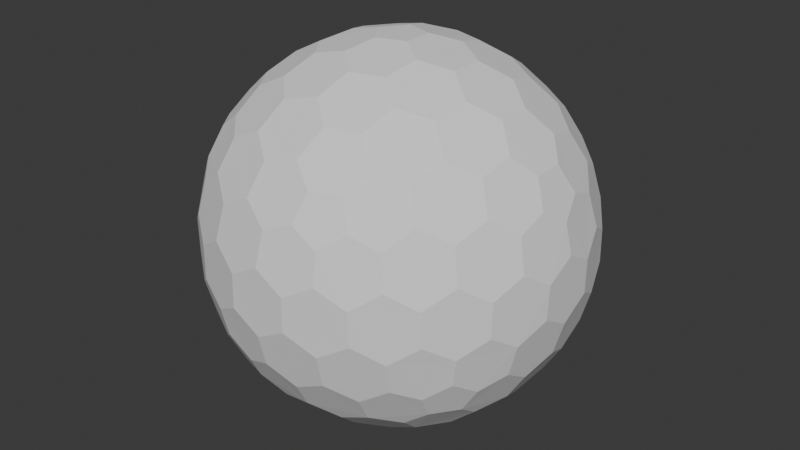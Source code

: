 # Source: Shield.blend  (saved by Blender 4.2.66; exported with 4.5.12 LTS)
import bpy
from mathutils import Matrix  # noqa: F401  (used for matrix-valued properties, if any)

bpy.ops.wm.read_factory_settings(use_empty=True)
scene = bpy.context.scene
scene.name = 'Scene'

# ---- collections
col_collection = bpy.data.collections.new('Collection'); scene.collection.children.link(col_collection)

# ---- world
world_world = bpy.data.worlds.new('World'); scene.world = world_world
world_world.use_nodes = True; world_world.node_tree.nodes.clear()
_N = world_world.node_tree.nodes; _L = world_world.node_tree.links
n0 = _N.new('ShaderNodeOutputWorld'); n0.name = 'World Output'; n0.location = (300, 300)
n1 = _N.new('ShaderNodeBackground'); n1.name = 'Background'; n1.location = (10, 300)
n1.inputs[0].default_value = (0.05088, 0.05088, 0.05088, 1.0)
_L.new(n1.outputs[0], n0.inputs[0])
n0.is_active_output = True
world_world.color = (0.05088, 0.05088, 0.05088)
world_world.sun_shadow_jitter_overblur = 0.0

# ---- meshes
me_icosphere = bpy.data.meshes.new('Icosphere')
me_icosphere.from_pydata([(0.04127, -0.127, -0.9758), (0.7132, -0.4211, -0.533), (-0.108, -0.0785, -0.9758), (-0.108, 0.0785, -0.9758), (0.04127, 0.127, -0.9758), (0.7957, -0.4211, -0.3995), (-0.1546, -0.8869, -0.3995), (-0.8913, -0.127, -0.3995), (-0.3962, 0.8084, -0.3995), (0.6464, 0.6266, -0.3995), (0.7544, -0.5481, -0.317), (-0.2882, -0.8869, -0.317), (-0.9325, -9.662e-09, -0.317), (-0.2882, 0.8869, -0.317), (0.7544, 0.5481, -0.317), (0.3294, -0.7599, 0.533), (-0.6209, -0.5481, 0.533), (-0.7132, 0.4211, 0.533), (0.1801, 0.8084, 0.533), (0.8245, 0.0785, 0.533), (0.108, 0.0785, 0.9758), (0.3781, 0.08719, 0.9011), (0.6369, 0.08719, 0.7412), (0.2298, 0.1669, 0.9402), (0.1998, 0.3326, 0.9011), (0.5067, 0.1751, 0.8199), (0.4806, 0.3492, 0.7777), (0.3231, 0.4278, 0.8199), (0.2797, 0.5788, 0.7412), (0.7382, 0.1669, 0.626), (0.7166, 0.3326, 0.5817), (0.5888, 0.4278, 0.6556), (0.5378, 0.5788, 0.5817), (0.3869, 0.6505, 0.626), (0.3294, 0.7599, 0.533), (-0.04127, 0.127, 0.9758), (0.03391, 0.3865, 0.9011), (0.1139, 0.6327, 0.7412), (-0.08776, 0.2701, 0.9402), (-0.2546, 0.2928, 0.9011), (-0.009907, 0.536, 0.8199), (-0.1836, 0.565, 0.7777), (-0.307, 0.4394, 0.8199), (-0.464, 0.4449, 0.7412), (0.06935, 0.7536, 0.626), (-0.09491, 0.7844, 0.5817), (-0.2249, 0.6922, 0.6556), (-0.3843, 0.6903, 0.5817), (-0.4991, 0.5689, 0.626), (-0.6209, 0.5481, 0.533), (-0.1335, -2.328e-09, 0.9758), (-0.3571, 0.1517, 0.9011), (-0.5665, 0.3038, 0.7412), (-0.284, -7.567e-10, 0.9402), (-0.3571, -0.1517, 0.9011), (-0.5128, 0.1562, 0.8199), (-0.5941, 3.26e-09, 0.7777), (-0.5128, -0.1562, 0.8199), (-0.5665, -0.3038, 0.7412), (-0.6953, 0.2988, 0.626), (-0.7753, 0.1521, 0.5817), (-0.7278, -8.207e-09, 0.6556), (-0.7753, -0.1521, 0.5817), (-0.6953, -0.2988, 0.626), (-0.7132, -0.4211, 0.533), (-0.04127, -0.127, 0.9758), (-0.2546, -0.2928, 0.9011), (-0.464, -0.4449, 0.7412), (-0.08776, -0.2701, 0.9402), (0.03391, -0.3865, 0.9011), (-0.307, -0.4394, 0.8199), (-0.1836, -0.565, 0.7777), (-0.009907, -0.536, 0.8199), (0.1139, -0.6327, 0.7412), (-0.4991, -0.5689, 0.626), (-0.3843, -0.6903, 0.5817), (-0.2249, -0.6922, 0.6556), (-0.09491, -0.7844, 0.5817), (0.06935, -0.7536, 0.626), (0.1801, -0.8084, 0.533), (0.108, -0.0785, 0.9758), (0.1998, -0.3326, 0.9011), (0.2797, -0.5788, 0.7412), (0.2298, -0.1669, 0.9402), (0.3781, -0.08719, 0.9011), (0.3231, -0.4278, 0.8199), (0.4806, -0.3492, 0.7777), (0.5067, -0.1751, 0.8199), (0.6369, -0.08719, 0.7412), (0.3869, -0.6505, 0.626), (0.5378, -0.5788, 0.5817), (0.5888, -0.4278, 0.6556), (0.7166, -0.3326, 0.5817), (0.7382, -0.1669, 0.626), (0.8245, -0.0785, 0.533), (0.8913, 0.127, 0.3995), (0.9199, 0.2928, 0.1752), (0.8704, 0.4449, -0.08356), (0.8802, 0.2701, 0.342), (0.7908, 0.3865, 0.4333), (0.8706, 0.4394, 0.09203), (0.7777, 0.565, 0.1836), (0.7377, 0.536, 0.3578), (0.612, 0.6327, 0.4333), (0.7831, 0.5689, -0.1665), (0.6921, 0.6903, -0.08356), (0.687, 0.6922, 0.09203), (0.5627, 0.7844, 0.1752), (0.5289, 0.7536, 0.342), (0.3962, 0.8084, 0.3995), (0.1546, 0.8869, 0.3995), (0.005802, 0.9653, 0.1752), (-0.1541, 0.9653, -0.08356), (0.01511, 0.9206, 0.342), (-0.1232, 0.8716, 0.4333), (-0.1489, 0.9638, 0.09203), (-0.2971, 0.9142, 0.1836), (-0.2818, 0.8673, 0.3578), (-0.4126, 0.7775, 0.4333), (-0.2991, 0.9206, -0.1665), (-0.4427, 0.8716, -0.08356), (-0.446, 0.8673, 0.09203), (-0.5721, 0.7775, 0.1752), (-0.5533, 0.7359, 0.342), (-0.6464, 0.6266, 0.3995), (-0.7957, 0.4211, 0.3995), (-0.9163, 0.3038, 0.1752), (-0.9657, 0.1517, -0.08356), (-0.8709, 0.2988, 0.342), (-0.867, 0.1521, 0.4333), (-0.9626, 0.1562, 0.09203), (-0.9613, -1.825e-07, 0.1836), (-0.9119, -8.941e-08, 0.3578), (-0.867, -0.1521, 0.4333), (-0.968, -1.132e-07, -0.1665), (-0.9657, -0.1517, -0.08356), (-0.9626, -0.1562, 0.09203), (-0.9163, -0.3038, 0.1752), (-0.8709, -0.2988, 0.342), (-0.7957, -0.4211, 0.3995), (-0.6464, -0.6266, 0.3995), (-0.5721, -0.7775, 0.1752), (-0.4427, -0.8716, -0.08356), (-0.5533, -0.7359, 0.342), (-0.4126, -0.7775, 0.4333), (-0.446, -0.8673, 0.09203), (-0.2971, -0.9142, 0.1836), (-0.2818, -0.8673, 0.3578), (-0.1232, -0.8716, 0.4333), (-0.2991, -0.9206, -0.1665), (-0.1541, -0.9653, -0.08356), (-0.1489, -0.9638, 0.09203), (0.005802, -0.9653, 0.1752), (0.01511, -0.9206, 0.342), (0.1546, -0.8869, 0.3995), (0.3962, -0.8084, 0.3995), (0.5627, -0.7844, 0.1752), (0.6921, -0.6903, -0.08356), (0.5289, -0.7536, 0.342), (0.612, -0.6327, 0.4333), (0.687, -0.6922, 0.09203), (0.7777, -0.565, 0.1836), (0.7377, -0.536, 0.3578), (0.7908, -0.3865, 0.4333), (0.7831, -0.5689, -0.1665), (0.8704, -0.4449, -0.08356), (0.8706, -0.4394, 0.09203), (0.9199, -0.2928, 0.1752), (0.8802, -0.2701, 0.342), (0.8913, -0.127, 0.3995), (0.2882, 0.8869, 0.317), (0.4427, 0.8716, 0.08356), (0.5721, 0.7775, -0.1752), (0.2991, 0.9206, 0.1665), (0.1541, 0.9653, 0.08356), (0.446, 0.8673, -0.09203), (0.2971, 0.9142, -0.1836), (0.1489, 0.9638, -0.09203), (-0.005802, 0.9653, -0.1752), (0.5533, 0.7359, -0.342), (0.4126, 0.7775, -0.4333), (0.2818, 0.8673, -0.3578), (0.1232, 0.8716, -0.4333), (-0.01511, 0.9206, -0.342), (-0.1546, 0.8869, -0.3995), (-0.7544, 0.5481, 0.317), (-0.6921, 0.6903, 0.08356), (-0.5627, 0.7844, -0.1752), (-0.7831, 0.5689, 0.1665), (-0.8704, 0.4449, 0.08356), (-0.687, 0.6922, -0.09203), (-0.7777, 0.565, -0.1836), (-0.8706, 0.4394, -0.09203), (-0.9199, 0.2928, -0.1752), (-0.5289, 0.7536, -0.342), (-0.612, 0.6327, -0.4333), (-0.7377, 0.536, -0.3578), (-0.7908, 0.3865, -0.4333), (-0.8802, 0.2701, -0.342), (-0.8913, 0.127, -0.3995), (-0.7544, -0.5481, 0.317), (-0.8704, -0.4449, 0.08356), (-0.9199, -0.2928, -0.1752), (-0.7831, -0.5689, 0.1665), (-0.6921, -0.6903, 0.08356), (-0.8706, -0.4394, -0.09203), (-0.7777, -0.565, -0.1836), (-0.687, -0.6922, -0.09203), (-0.5627, -0.7844, -0.1752), (-0.8802, -0.2701, -0.342), (-0.7908, -0.3865, -0.4333), (-0.7377, -0.536, -0.3578), (-0.612, -0.6327, -0.4333), (-0.5289, -0.7536, -0.342), (-0.3962, -0.8084, -0.3995), (0.2882, -0.8869, 0.317), (0.1541, -0.9653, 0.08356), (-0.005802, -0.9653, -0.1752), (0.2991, -0.9206, 0.1665), (0.4427, -0.8716, 0.08356), (0.1489, -0.9638, -0.09203), (0.2971, -0.9142, -0.1836), (0.446, -0.8673, -0.09203), (0.5721, -0.7775, -0.1752), (-0.01511, -0.9206, -0.342), (0.1232, -0.8716, -0.4333), (0.2818, -0.8673, -0.3578), (0.4126, -0.7775, -0.4333), (0.5533, -0.7359, -0.342), (0.6464, -0.6266, -0.3995), (0.9325, 2.27e-09, 0.317), (0.9657, -0.1517, 0.08356), (0.9163, -0.3038, -0.1752), (0.968, 2.678e-09, 0.1665), (0.9657, 0.1517, 0.08356), (0.9626, -0.1562, -0.09203), (0.9613, 9.313e-09, -0.1836), (0.9626, 0.1562, -0.09203), (0.9163, 0.3038, -0.1752), (0.8709, -0.2988, -0.342), (0.867, -0.1521, -0.4333), (0.9119, 1.74e-08, -0.3578), (0.867, 0.1521, -0.4333), (0.8709, 0.2988, -0.342), (0.7957, 0.4211, -0.3995), (0.6209, 0.5481, -0.533), (0.464, 0.4449, -0.7412), (0.2546, 0.2928, -0.9011), (0.4991, 0.5689, -0.626), (0.3843, 0.6903, -0.5817), (0.307, 0.4394, -0.8199), (0.1836, 0.565, -0.7777), (0.2249, 0.6922, -0.6556), (0.09491, 0.7844, -0.5817), (0.08776, 0.2701, -0.9402), (-0.03391, 0.3865, -0.9011), (0.009907, 0.536, -0.8199), (-0.1139, 0.6327, -0.7412), (-0.06935, 0.7536, -0.626), (-0.1801, 0.8084, -0.533), (-0.3294, 0.7599, -0.533), (-0.2797, 0.5788, -0.7412), (-0.1998, 0.3326, -0.9011), (-0.3869, 0.6505, -0.626), (-0.5378, 0.5788, -0.5817), (-0.3231, 0.4278, -0.8199), (-0.4806, 0.3492, -0.7777), (-0.5888, 0.4278, -0.6556), (-0.7166, 0.3326, -0.5817), (-0.2298, 0.1669, -0.9402), (-0.3781, 0.08719, -0.9011), (-0.5067, 0.175, -0.8199), (-0.6369, 0.08719, -0.7412), (-0.7382, 0.1669, -0.626), (-0.8245, 0.0785, -0.533), (-0.8245, -0.0785, -0.533), (-0.6369, -0.08719, -0.7412), (-0.3781, -0.08719, -0.9011), (-0.7382, -0.1669, -0.626), (-0.7166, -0.3326, -0.5817), (-0.5067, -0.1751, -0.8199), (-0.4806, -0.3492, -0.7777), (-0.5888, -0.4278, -0.6556), (-0.5378, -0.5788, -0.5817), (-0.2298, -0.1669, -0.9402), (-0.1998, -0.3326, -0.9011), (-0.3231, -0.4278, -0.8199), (-0.2797, -0.5788, -0.7412), (-0.3869, -0.6505, -0.626), (-0.3294, -0.7599, -0.533), (0.7132, 0.4211, -0.533), (0.7753, 0.1521, -0.5817), (0.7753, -0.1521, -0.5817), (0.6953, 0.2988, -0.626), (0.5665, 0.3038, -0.7412), (0.7278, -3.026e-07, -0.6556), (0.5941, -5.249e-07, -0.7777), (0.5128, 0.1562, -0.8199), (0.3571, 0.1517, -0.9011), (0.6953, -0.2988, -0.626), (0.5665, -0.3038, -0.7412), (0.5128, -0.1562, -0.8199), (0.3571, -0.1517, -0.9011), (0.284, -2.274e-07, -0.9402), (0.1335, -1.35e-08, -0.9758), (-0.1801, -0.8084, -0.533), (-0.1139, -0.6327, -0.7412), (-0.03391, -0.3865, -0.9011), (-0.06935, -0.7536, -0.626), (0.09491, -0.7844, -0.5817), (0.009908, -0.536, -0.8199), (0.1836, -0.565, -0.7777), (0.2249, -0.6922, -0.6556), (0.3843, -0.6903, -0.5817), (0.08776, -0.2701, -0.9402), (0.2546, -0.2928, -0.9011), (0.307, -0.4394, -0.8199), (0.464, -0.4449, -0.7412), (0.4991, -0.5689, -0.626), (0.6209, -0.5481, -0.533), (0.04127, -0.127, -0.9758), (0.04127, -0.127, -0.9758), (-0.108, -0.0785, -0.9758), (-0.108, -0.0785, -0.9758), (-0.108, 0.0785, -0.9758), (-0.108, 0.0785, -0.9758), (0.04127, 0.127, -0.9758), (0.04127, 0.127, -0.9758), (0.7132, -0.4211, -0.533), (0.7132, -0.4211, -0.533), (0.7957, -0.4211, -0.3995), (0.7957, -0.4211, -0.3995), (0.7544, -0.5481, -0.317), (0.7544, -0.5481, -0.317), (-0.1546, -0.8869, -0.3995), (-0.1546, -0.8869, -0.3995), (-0.2882, -0.8869, -0.317), (-0.2882, -0.8869, -0.317), (-0.8913, -0.127, -0.3995), (-0.8913, -0.127, -0.3995), (-0.9325, -9.662e-09, -0.317), (-0.9325, -9.662e-09, -0.317), (-0.3962, 0.8084, -0.3995), (-0.3962, 0.8084, -0.3995), (-0.2882, 0.8869, -0.317), (-0.2882, 0.8869, -0.317), (0.6464, 0.6266, -0.3995), (0.6464, 0.6266, -0.3995), (0.7544, 0.5481, -0.317), (0.7544, 0.5481, -0.317), (0.3781, 0.08719, 0.9011), (0.3781, 0.08719, 0.9011), (0.2298, 0.1669, 0.9402), (0.2298, 0.1669, 0.9402), (0.108, 0.0785, 0.9758), (0.108, 0.0785, 0.9758), (0.1998, 0.3326, 0.9011), (0.1998, 0.3326, 0.9011), (0.6369, 0.08719, 0.7412), (0.6369, 0.08719, 0.7412), (0.5067, 0.1751, 0.8199), (0.5067, 0.1751, 0.8199), (0.4806, 0.3492, 0.7777), (0.4806, 0.3492, 0.7777), (0.3231, 0.4278, 0.8199), (0.3231, 0.4278, 0.8199), (0.2797, 0.5788, 0.7412), (0.2797, 0.5788, 0.7412), (0.8245, 0.0785, 0.533), (0.8245, 0.0785, 0.533), (0.7382, 0.1669, 0.626), (0.7382, 0.1669, 0.626), (0.7166, 0.3326, 0.5817), (0.7166, 0.3326, 0.5817), (0.5888, 0.4278, 0.6556), (0.5888, 0.4278, 0.6556), (0.5378, 0.5788, 0.5817), (0.5378, 0.5788, 0.5817), (0.3869, 0.6505, 0.626), (0.3869, 0.6505, 0.626), (0.1801, 0.8084, 0.533), (0.1801, 0.8084, 0.533), (0.3294, 0.7599, 0.533), (0.3294, 0.7599, 0.533), (-0.04127, 0.127, 0.9758), (-0.04127, 0.127, 0.9758), (0.03391, 0.3865, 0.9011), (0.03391, 0.3865, 0.9011), (0.1139, 0.6327, 0.7412), (0.1139, 0.6327, 0.7412), (-0.08776, 0.2701, 0.9402), (-0.08776, 0.2701, 0.9402), (-0.2546, 0.2928, 0.9011), (-0.2546, 0.2928, 0.9011), (-0.009907, 0.536, 0.8199), (-0.009907, 0.536, 0.8199), (-0.1836, 0.565, 0.7777), (-0.1836, 0.565, 0.7777), (-0.307, 0.4394, 0.8199), (-0.307, 0.4394, 0.8199), (-0.464, 0.4449, 0.7412), (-0.464, 0.4449, 0.7412), (0.06935, 0.7536, 0.626), (0.06935, 0.7536, 0.626), (-0.09491, 0.7844, 0.5817), (-0.09491, 0.7844, 0.5817), (-0.2249, 0.6922, 0.6556), (-0.2249, 0.6922, 0.6556), (-0.3843, 0.6903, 0.5817), (-0.3843, 0.6903, 0.5817), (-0.4991, 0.5689, 0.626), (-0.4991, 0.5689, 0.626), (-0.7132, 0.4211, 0.533), (-0.7132, 0.4211, 0.533), (-0.6209, 0.5481, 0.533), (-0.6209, 0.5481, 0.533), (-0.1335, -2.328e-09, 0.9758), (-0.1335, -2.328e-09, 0.9758), (-0.3571, 0.1517, 0.9011), (-0.3571, 0.1517, 0.9011), (-0.5665, 0.3038, 0.7412), (-0.5665, 0.3038, 0.7412), (-0.284, -7.567e-10, 0.9402), (-0.284, -7.567e-10, 0.9402), (-0.3571, -0.1517, 0.9011), (-0.3571, -0.1517, 0.9011), (-0.5128, 0.1562, 0.8199), (-0.5128, 0.1562, 0.8199), (-0.5941, 3.26e-09, 0.7777), (-0.5941, 3.26e-09, 0.7777), (-0.5128, -0.1562, 0.8199), (-0.5128, -0.1562, 0.8199), (-0.5665, -0.3038, 0.7412), (-0.5665, -0.3038, 0.7412), (-0.6953, 0.2988, 0.626), (-0.6953, 0.2988, 0.626), (-0.7753, 0.1521, 0.5817), (-0.7753, 0.1521, 0.5817), (-0.7278, -8.207e-09, 0.6556), (-0.7278, -8.207e-09, 0.6556), (-0.7753, -0.1521, 0.5817), (-0.7753, -0.1521, 0.5817), (-0.6953, -0.2988, 0.626), (-0.6953, -0.2988, 0.626), (-0.6209, -0.5481, 0.533), (-0.6209, -0.5481, 0.533), (-0.7132, -0.4211, 0.533), (-0.7132, -0.4211, 0.533), (-0.04127, -0.127, 0.9758), (-0.04127, -0.127, 0.9758), (-0.2546, -0.2928, 0.9011), (-0.2546, -0.2928, 0.9011), (-0.464, -0.4449, 0.7412), (-0.464, -0.4449, 0.7412), (-0.08776, -0.2701, 0.9402), (-0.08776, -0.2701, 0.9402), (0.03391, -0.3865, 0.9011), (0.03391, -0.3865, 0.9011), (-0.307, -0.4394, 0.8199), (-0.307, -0.4394, 0.8199), (-0.1836, -0.565, 0.7777), (-0.1836, -0.565, 0.7777), (-0.009907, -0.536, 0.8199), (-0.009907, -0.536, 0.8199), (0.1139, -0.6327, 0.7412), (0.1139, -0.6327, 0.7412), (-0.4991, -0.5689, 0.626), (-0.4991, -0.5689, 0.626), (-0.3843, -0.6903, 0.5817), (-0.3843, -0.6903, 0.5817), (-0.2249, -0.6922, 0.6556), (-0.2249, -0.6922, 0.6556), (-0.09491, -0.7844, 0.5817), (-0.09491, -0.7844, 0.5817), (0.06935, -0.7536, 0.626), (0.06935, -0.7536, 0.626), (0.3294, -0.7599, 0.533), (0.3294, -0.7599, 0.533), (0.1801, -0.8084, 0.533), (0.1801, -0.8084, 0.533), (0.108, -0.0785, 0.9758), (0.108, -0.0785, 0.9758), (0.1998, -0.3326, 0.9011), (0.1998, -0.3326, 0.9011), (0.2797, -0.5788, 0.7412), (0.2797, -0.5788, 0.7412), (0.2298, -0.1669, 0.9402), (0.2298, -0.1669, 0.9402), (0.3781, -0.08719, 0.9011), (0.3781, -0.08719, 0.9011), (0.3231, -0.4278, 0.8199), (0.3231, -0.4278, 0.8199), (0.4806, -0.3492, 0.7777), (0.4806, -0.3492, 0.7777), (0.5067, -0.1751, 0.8199), (0.5067, -0.1751, 0.8199), (0.6369, -0.08719, 0.7412), (0.6369, -0.08719, 0.7412), (0.3869, -0.6505, 0.626), (0.3869, -0.6505, 0.626), (0.5378, -0.5788, 0.5817), (0.5378, -0.5788, 0.5817), (0.5888, -0.4278, 0.6556), (0.5888, -0.4278, 0.6556), (0.7166, -0.3326, 0.5817), (0.7166, -0.3326, 0.5817), (0.7382, -0.1669, 0.626), (0.7382, -0.1669, 0.626), (0.8245, -0.0785, 0.533), (0.8245, -0.0785, 0.533), (0.8913, 0.127, 0.3995), (0.8913, 0.127, 0.3995), (0.9199, 0.2928, 0.1752), (0.9199, 0.2928, 0.1752), (0.8802, 0.2701, 0.342), (0.8802, 0.2701, 0.342), (0.7908, 0.3865, 0.4333), (0.7908, 0.3865, 0.4333), (0.8704, 0.4449, -0.08356), (0.8704, 0.4449, -0.08356), (0.8706, 0.4394, 0.09203), (0.8706, 0.4394, 0.09203), (0.7777, 0.565, 0.1836), (0.7777, 0.565, 0.1836), (0.7377, 0.536, 0.3578), (0.7377, 0.536, 0.3578), (0.612, 0.6327, 0.4333), (0.612, 0.6327, 0.4333), (0.7831, 0.5689, -0.1665), (0.7831, 0.5689, -0.1665), (0.6921, 0.6903, -0.08356), (0.6921, 0.6903, -0.08356), (0.687, 0.6922, 0.09203), (0.687, 0.6922, 0.09203), (0.5627, 0.7844, 0.1752), (0.5627, 0.7844, 0.1752), (0.5289, 0.7536, 0.342), (0.5289, 0.7536, 0.342), (0.3962, 0.8084, 0.3995), (0.3962, 0.8084, 0.3995), (0.1546, 0.8869, 0.3995), (0.1546, 0.8869, 0.3995), (0.005802, 0.9653, 0.1752), (0.005802, 0.9653, 0.1752), (0.01511, 0.9206, 0.342), (0.01511, 0.9206, 0.342), (-0.1232, 0.8716, 0.4333), (-0.1232, 0.8716, 0.4333), (-0.1541, 0.9653, -0.08356), (-0.1541, 0.9653, -0.08356), (-0.1489, 0.9638, 0.09203), (-0.1489, 0.9638, 0.09203), (-0.2971, 0.9142, 0.1836), (-0.2971, 0.9142, 0.1836), (-0.2818, 0.8673, 0.3578), (-0.2818, 0.8673, 0.3578), (-0.4126, 0.7775, 0.4333), (-0.4126, 0.7775, 0.4333), (-0.2991, 0.9206, -0.1665), (-0.2991, 0.9206, -0.1665), (-0.4427, 0.8716, -0.08356), (-0.4427, 0.8716, -0.08356), (-0.446, 0.8673, 0.09203), (-0.446, 0.8673, 0.09203), (-0.5721, 0.7775, 0.1752), (-0.5721, 0.7775, 0.1752), (-0.5533, 0.7359, 0.342), (-0.5533, 0.7359, 0.342), (-0.6464, 0.6266, 0.3995), (-0.6464, 0.6266, 0.3995), (-0.7957, 0.4211, 0.3995), (-0.7957, 0.4211, 0.3995), (-0.9163, 0.3038, 0.1752), (-0.9163, 0.3038, 0.1752), (-0.8709, 0.2988, 0.342), (-0.8709, 0.2988, 0.342), (-0.867, 0.1521, 0.4333), (-0.867, 0.1521, 0.4333), (-0.9657, 0.1517, -0.08356), (-0.9657, 0.1517, -0.08356), (-0.9626, 0.1562, 0.09203), (-0.9626, 0.1562, 0.09203), (-0.9613, -1.825e-07, 0.1836), (-0.9613, -1.825e-07, 0.1836), (-0.9119, -8.941e-08, 0.3578), (-0.9119, -8.941e-08, 0.3578), (-0.867, -0.1521, 0.4333), (-0.867, -0.1521, 0.4333), (-0.968, -1.132e-07, -0.1665), (-0.968, -1.132e-07, -0.1665), (-0.9657, -0.1517, -0.08356), (-0.9657, -0.1517, -0.08356), (-0.9626, -0.1562, 0.09203), (-0.9626, -0.1562, 0.09203), (-0.9163, -0.3038, 0.1752), (-0.9163, -0.3038, 0.1752), (-0.8709, -0.2988, 0.342), (-0.8709, -0.2988, 0.342), (-0.7957, -0.4211, 0.3995), (-0.7957, -0.4211, 0.3995), (-0.6464, -0.6266, 0.3995), (-0.6464, -0.6266, 0.3995), (-0.5721, -0.7775, 0.1752), (-0.5721, -0.7775, 0.1752), (-0.5533, -0.7359, 0.342), (-0.5533, -0.7359, 0.342), (-0.4126, -0.7775, 0.4333), (-0.4126, -0.7775, 0.4333), (-0.4427, -0.8716, -0.08356), (-0.4427, -0.8716, -0.08356), (-0.446, -0.8673, 0.09203), (-0.446, -0.8673, 0.09203), (-0.2971, -0.9142, 0.1836), (-0.2971, -0.9142, 0.1836), (-0.2818, -0.8673, 0.3578), (-0.2818, -0.8673, 0.3578), (-0.1232, -0.8716, 0.4333), (-0.1232, -0.8716, 0.4333), (-0.2991, -0.9206, -0.1665), (-0.2991, -0.9206, -0.1665), (-0.1541, -0.9653, -0.08356), (-0.1541, -0.9653, -0.08356), (-0.1489, -0.9638, 0.09203), (-0.1489, -0.9638, 0.09203), (0.005802, -0.9653, 0.1752), (0.005802, -0.9653, 0.1752), (0.01511, -0.9206, 0.342), (0.01511, -0.9206, 0.342), (0.1546, -0.8869, 0.3995), (0.1546, -0.8869, 0.3995), (0.3962, -0.8084, 0.3995), (0.3962, -0.8084, 0.3995), (0.5627, -0.7844, 0.1752), (0.5627, -0.7844, 0.1752), (0.5289, -0.7536, 0.342), (0.5289, -0.7536, 0.342), (0.612, -0.6327, 0.4333), (0.612, -0.6327, 0.4333), (0.6921, -0.6903, -0.08356), (0.6921, -0.6903, -0.08356), (0.687, -0.6922, 0.09203), (0.687, -0.6922, 0.09203), (0.7777, -0.565, 0.1836), (0.7777, -0.565, 0.1836), (0.7377, -0.536, 0.3578), (0.7377, -0.536, 0.3578), (0.7908, -0.3865, 0.4333), (0.7908, -0.3865, 0.4333), (0.7831, -0.5689, -0.1665), (0.7831, -0.5689, -0.1665), (0.8704, -0.4449, -0.08356), (0.8704, -0.4449, -0.08356), (0.8706, -0.4394, 0.09203), (0.8706, -0.4394, 0.09203), (0.9199, -0.2928, 0.1752), (0.9199, -0.2928, 0.1752), (0.8802, -0.2701, 0.342), (0.8802, -0.2701, 0.342), (0.8913, -0.127, 0.3995), (0.8913, -0.127, 0.3995), (0.2882, 0.8869, 0.317), (0.2882, 0.8869, 0.317), (0.4427, 0.8716, 0.08356), (0.4427, 0.8716, 0.08356), (0.5721, 0.7775, -0.1752), (0.5721, 0.7775, -0.1752), (0.2991, 0.9206, 0.1665), (0.2991, 0.9206, 0.1665), (0.1541, 0.9653, 0.08356), (0.1541, 0.9653, 0.08356), (0.446, 0.8673, -0.09203), (0.446, 0.8673, -0.09203), (0.2971, 0.9142, -0.1836), (0.2971, 0.9142, -0.1836), (0.1489, 0.9638, -0.09203), (0.1489, 0.9638, -0.09203), (-0.005802, 0.9653, -0.1752), (-0.005802, 0.9653, -0.1752), (0.5533, 0.7359, -0.342), (0.5533, 0.7359, -0.342), (0.4126, 0.7775, -0.4333), (0.4126, 0.7775, -0.4333), (0.2818, 0.8673, -0.3578), (0.2818, 0.8673, -0.3578), (0.1232, 0.8716, -0.4333), (0.1232, 0.8716, -0.4333), (-0.01511, 0.9206, -0.342), (-0.01511, 0.9206, -0.342), (-0.1546, 0.8869, -0.3995), (-0.1546, 0.8869, -0.3995), (-0.7544, 0.5481, 0.317), (-0.7544, 0.5481, 0.317), (-0.6921, 0.6903, 0.08356), (-0.6921, 0.6903, 0.08356), (-0.5627, 0.7844, -0.1752), (-0.5627, 0.7844, -0.1752), (-0.7831, 0.5689, 0.1665), (-0.7831, 0.5689, 0.1665), (-0.8704, 0.4449, 0.08356), (-0.8704, 0.4449, 0.08356), (-0.687, 0.6922, -0.09203), (-0.687, 0.6922, -0.09203), (-0.7777, 0.565, -0.1836), (-0.7777, 0.565, -0.1836), (-0.8706, 0.4394, -0.09203), (-0.8706, 0.4394, -0.09203), (-0.9199, 0.2928, -0.1752), (-0.9199, 0.2928, -0.1752), (-0.5289, 0.7536, -0.342), (-0.5289, 0.7536, -0.342), (-0.612, 0.6327, -0.4333), (-0.612, 0.6327, -0.4333), (-0.7377, 0.536, -0.3578), (-0.7377, 0.536, -0.3578), (-0.7908, 0.3865, -0.4333), (-0.7908, 0.3865, -0.4333), (-0.8802, 0.2701, -0.342), (-0.8802, 0.2701, -0.342), (-0.8913, 0.127, -0.3995), (-0.8913, 0.127, -0.3995), (-0.7544, -0.5481, 0.317), (-0.7544, -0.5481, 0.317), (-0.8704, -0.4449, 0.08356), (-0.8704, -0.4449, 0.08356), (-0.9199, -0.2928, -0.1752), (-0.9199, -0.2928, -0.1752), (-0.7831, -0.5689, 0.1665), (-0.7831, -0.5689, 0.1665), (-0.6921, -0.6903, 0.08356), (-0.6921, -0.6903, 0.08356), (-0.8706, -0.4394, -0.09203), (-0.8706, -0.4394, -0.09203), (-0.7777, -0.565, -0.1836), (-0.7777, -0.565, -0.1836), (-0.687, -0.6922, -0.09203), (-0.687, -0.6922, -0.09203), (-0.5627, -0.7844, -0.1752), (-0.5627, -0.7844, -0.1752), (-0.8802, -0.2701, -0.342), (-0.8802, -0.2701, -0.342), (-0.7908, -0.3865, -0.4333), (-0.7908, -0.3865, -0.4333), (-0.7377, -0.536, -0.3578), (-0.7377, -0.536, -0.3578), (-0.612, -0.6327, -0.4333), (-0.612, -0.6327, -0.4333), (-0.5289, -0.7536, -0.342), (-0.5289, -0.7536, -0.342), (-0.3962, -0.8084, -0.3995), (-0.3962, -0.8084, -0.3995), (0.2882, -0.8869, 0.317), (0.2882, -0.8869, 0.317), (0.1541, -0.9653, 0.08356), (0.1541, -0.9653, 0.08356), (-0.005802, -0.9653, -0.1752), (-0.005802, -0.9653, -0.1752), (0.2991, -0.9206, 0.1665), (0.2991, -0.9206, 0.1665), (0.4427, -0.8716, 0.08356), (0.4427, -0.8716, 0.08356), (0.1489, -0.9638, -0.09203), (0.1489, -0.9638, -0.09203), (0.2971, -0.9142, -0.1836), (0.2971, -0.9142, -0.1836), (0.446, -0.8673, -0.09203), (0.446, -0.8673, -0.09203), (0.5721, -0.7775, -0.1752), (0.5721, -0.7775, -0.1752), (-0.01511, -0.9206, -0.342), (-0.01511, -0.9206, -0.342), (0.1232, -0.8716, -0.4333), (0.1232, -0.8716, -0.4333), (0.2818, -0.8673, -0.3578), (0.2818, -0.8673, -0.3578), (0.4126, -0.7775, -0.4333), (0.4126, -0.7775, -0.4333), (0.5533, -0.7359, -0.342), (0.5533, -0.7359, -0.342), (0.6464, -0.6266, -0.3995), (0.6464, -0.6266, -0.3995), (0.9325, 2.27e-09, 0.317), (0.9325, 2.27e-09, 0.317), (0.9657, -0.1517, 0.08356), (0.9657, -0.1517, 0.08356), (0.9163, -0.3038, -0.1752), (0.9163, -0.3038, -0.1752), (0.968, 2.678e-09, 0.1665), (0.968, 2.678e-09, 0.1665), (0.9657, 0.1517, 0.08356), (0.9657, 0.1517, 0.08356), (0.9626, -0.1562, -0.09203), (0.9626, -0.1562, -0.09203), (0.9613, 9.313e-09, -0.1836), (0.9613, 9.313e-09, -0.1836), (0.9626, 0.1562, -0.09203), (0.9626, 0.1562, -0.09203), (0.9163, 0.3038, -0.1752), (0.9163, 0.3038, -0.1752), (0.8709, -0.2988, -0.342), (0.8709, -0.2988, -0.342), (0.867, -0.1521, -0.4333), (0.867, -0.1521, -0.4333), (0.9119, 1.74e-08, -0.3578), (0.9119, 1.74e-08, -0.3578), (0.867, 0.1521, -0.4333), (0.867, 0.1521, -0.4333), (0.8709, 0.2988, -0.342), (0.8709, 0.2988, -0.342), (0.7957, 0.4211, -0.3995), (0.7957, 0.4211, -0.3995), (0.6209, 0.5481, -0.533), (0.6209, 0.5481, -0.533), (0.464, 0.4449, -0.7412), (0.464, 0.4449, -0.7412), (0.4991, 0.5689, -0.626), (0.4991, 0.5689, -0.626), (0.3843, 0.6903, -0.5817), (0.3843, 0.6903, -0.5817), (0.2546, 0.2928, -0.9011), (0.2546, 0.2928, -0.9011), (0.307, 0.4394, -0.8199), (0.307, 0.4394, -0.8199), (0.1836, 0.565, -0.7777), (0.1836, 0.565, -0.7777), (0.2249, 0.6922, -0.6556), (0.2249, 0.6922, -0.6556), (0.09491, 0.7844, -0.5817), (0.09491, 0.7844, -0.5817), (0.08776, 0.2701, -0.9402), (0.08776, 0.2701, -0.9402), (-0.03391, 0.3865, -0.9011), (-0.03391, 0.3865, -0.9011), (0.009907, 0.536, -0.8199), (0.009907, 0.536, -0.8199), (-0.1139, 0.6327, -0.7412), (-0.1139, 0.6327, -0.7412), (-0.06935, 0.7536, -0.626), (-0.06935, 0.7536, -0.626), (-0.1801, 0.8084, -0.533), (-0.1801, 0.8084, -0.533), (-0.3294, 0.7599, -0.533), (-0.3294, 0.7599, -0.533), (-0.2797, 0.5788, -0.7412), (-0.2797, 0.5788, -0.7412), (-0.1998, 0.3326, -0.9011), (-0.1998, 0.3326, -0.9011), (-0.3869, 0.6505, -0.626), (-0.3869, 0.6505, -0.626), (-0.5378, 0.5788, -0.5817), (-0.5378, 0.5788, -0.5817), (-0.3231, 0.4278, -0.8199), (-0.3231, 0.4278, -0.8199), (-0.4806, 0.3492, -0.7777), (-0.4806, 0.3492, -0.7777), (-0.5888, 0.4278, -0.6556), (-0.5888, 0.4278, -0.6556), (-0.7166, 0.3326, -0.5817), (-0.7166, 0.3326, -0.5817), (-0.2298, 0.1669, -0.9402), (-0.2298, 0.1669, -0.9402), (-0.3781, 0.08719, -0.9011), (-0.3781, 0.08719, -0.9011), (-0.5067, 0.175, -0.8199), (-0.5067, 0.175, -0.8199), (-0.6369, 0.08719, -0.7412), (-0.6369, 0.08719, -0.7412), (-0.7382, 0.1669, -0.626), (-0.7382, 0.1669, -0.626), (-0.8245, 0.0785, -0.533), (-0.8245, 0.0785, -0.533), (-0.8245, -0.0785, -0.533), (-0.8245, -0.0785, -0.533), (-0.6369, -0.08719, -0.7412), (-0.6369, -0.08719, -0.7412), (-0.3781, -0.08719, -0.9011), (-0.3781, -0.08719, -0.9011), (-0.7382, -0.1669, -0.626), (-0.7382, -0.1669, -0.626), (-0.7166, -0.3326, -0.5817), (-0.7166, -0.3326, -0.5817), (-0.5067, -0.1751, -0.8199), (-0.5067, -0.1751, -0.8199), (-0.4806, -0.3492, -0.7777), (-0.4806, -0.3492, -0.7777), (-0.5888, -0.4278, -0.6556), (-0.5888, -0.4278, -0.6556), (-0.5378, -0.5788, -0.5817), (-0.5378, -0.5788, -0.5817), (-0.2298, -0.1669, -0.9402), (-0.2298, -0.1669, -0.9402), (-0.1998, -0.3326, -0.9011), (-0.1998, -0.3326, -0.9011), (-0.3231, -0.4278, -0.8199), (-0.3231, -0.4278, -0.8199), (-0.2797, -0.5788, -0.7412), (-0.2797, -0.5788, -0.7412), (-0.3869, -0.6505, -0.626), (-0.3869, -0.6505, -0.626), (-0.3294, -0.7599, -0.533), (-0.3294, -0.7599, -0.533), (0.7132, 0.4211, -0.533), (0.7132, 0.4211, -0.533), (0.7753, 0.1521, -0.5817), (0.7753, 0.1521, -0.5817), (0.7753, -0.1521, -0.5817), (0.7753, -0.1521, -0.5817), (0.6953, 0.2988, -0.626), (0.6953, 0.2988, -0.626), (0.5665, 0.3038, -0.7412), (0.5665, 0.3038, -0.7412), (0.7278, -3.026e-07, -0.6556), (0.7278, -3.026e-07, -0.6556), (0.5941, -5.249e-07, -0.7777), (0.5941, -5.249e-07, -0.7777), (0.5128, 0.1562, -0.8199), (0.5128, 0.1562, -0.8199), (0.3571, 0.1517, -0.9011), (0.3571, 0.1517, -0.9011), (0.6953, -0.2988, -0.626), (0.6953, -0.2988, -0.626), (0.5665, -0.3038, -0.7412), (0.5665, -0.3038, -0.7412), (0.5128, -0.1562, -0.8199), (0.5128, -0.1562, -0.8199), (0.3571, -0.1517, -0.9011), (0.3571, -0.1517, -0.9011), (0.284, -2.274e-07, -0.9402), (0.284, -2.274e-07, -0.9402), (0.1335, -1.35e-08, -0.9758), (0.1335, -1.35e-08, -0.9758), (-0.1801, -0.8084, -0.533), (-0.1801, -0.8084, -0.533), (-0.1139, -0.6327, -0.7412), (-0.1139, -0.6327, -0.7412), (-0.03391, -0.3865, -0.9011), (-0.03391, -0.3865, -0.9011), (-0.06935, -0.7536, -0.626), (-0.06935, -0.7536, -0.626), (0.09491, -0.7844, -0.5817), (0.09491, -0.7844, -0.5817), (0.009908, -0.536, -0.8199), (0.009908, -0.536, -0.8199), (0.1836, -0.565, -0.7777), (0.1836, -0.565, -0.7777), (0.2249, -0.6922, -0.6556), (0.2249, -0.6922, -0.6556), (0.3843, -0.6903, -0.5817), (0.3843, -0.6903, -0.5817), (0.08776, -0.2701, -0.9402), (0.08776, -0.2701, -0.9402), (0.2546, -0.2928, -0.9011), (0.2546, -0.2928, -0.9011), (0.307, -0.4394, -0.8199), (0.307, -0.4394, -0.8199), (0.464, -0.4449, -0.7412), (0.464, -0.4449, -0.7412), (0.4991, -0.5689, -0.626), (0.4991, -0.5689, -0.626), (0.6209, -0.5481, -0.533), (0.6209, -0.5481, -0.533)], [], [(322, 320, 948, 934, 890, 888), (329, 958, 956, 954, 920, 918), (330, 328, 919, 904, 800, 798), (324, 323, 889, 874, 860, 858), (326, 325, 859, 844, 830, 828), (321, 2, 3, 327, 928), (332, 331, 799, 784, 650, 648), (335, 930, 937, 938, 770, 768), (336, 334, 769, 754, 620, 618), (339, 870, 877, 878, 740, 738), (340, 338, 739, 724, 590, 588), (343, 840, 847, 848, 710, 708), (344, 342, 709, 694, 560, 558), (347, 810, 815, 816, 680, 678), (348, 346, 679, 664, 530, 528), (778, 959, 1, 5, 333), (808, 900, 811, 9, 349), (477, 630, 635, 636, 500, 498), (445, 600, 605, 606, 468, 466), (413, 570, 575, 576, 436, 434), (381, 540, 545, 546, 404, 402), (368, 510, 515, 516, 372, 370), (354, 480, 487, 488, 350, 352), (384, 355, 353, 356, 386, 390), (358, 371, 373, 374, 362, 360), (387, 357, 365, 366, 388, 394), (363, 375, 376, 378, 367, 364), (36, 395, 396, 398, 392, 391), (538, 660, 541, 380, 382), (416, 385, 38, 393, 418, 422), (389, 403, 405, 406, 397, 40), (419, 39, 399, 400, 420, 426), (37, 28, 379, 383, 18, 44), (351, 361, 26, 27, 24, 23), (41, 407, 408, 410, 401, 42), (51, 427, 428, 430, 424, 423), (568, 690, 571, 412, 414), (448, 417, 53, 425, 450, 454), (449, 481, 20, 35, 50), (421, 435, 437, 438, 429, 55), (451, 54, 431, 432, 452, 458), (52, 43, 411, 415, 17, 59), (56, 439, 440, 442, 433, 57), (66, 459, 460, 462, 456, 455), (598, 720, 601, 444, 446), (80, 65, 68, 457, 482, 486), (453, 467, 469, 470, 461, 70), (483, 69, 463, 464, 484, 490), (67, 58, 443, 447, 16, 74), (71, 471, 472, 474, 465, 72), (81, 491, 492, 494, 489, 83), (628, 750, 631, 476, 478), (485, 499, 501, 502, 493, 85), (82, 73, 475, 479, 15, 89), (359, 496, 507, 508, 369, 29), (86, 503, 504, 506, 497, 495), (512, 521, 522, 524, 517, 514), (21, 84, 87, 88, 22, 25), (511, 780, 787, 788, 513, 98), (518, 529, 531, 532, 523, 520), (101, 533, 534, 536, 527, 525), (542, 551, 552, 554, 547, 544), (30, 99, 102, 526, 377, 31), (110, 661, 667, 668, 543, 113), (548, 559, 561, 562, 553, 550), (32, 103, 537, 539, 34, 33), (116, 563, 564, 566, 557, 555), (572, 581, 582, 584, 577, 574), (45, 114, 117, 556, 409, 46), (125, 691, 697, 698, 573, 128), (578, 589, 591, 592, 583, 580), (47, 118, 567, 569, 49, 48), (131, 593, 594, 596, 587, 585), (602, 611, 612, 614, 607, 604), (60, 129, 132, 586, 441, 61), (140, 721, 727, 728, 603, 143), (608, 619, 621, 622, 613, 610), (62, 133, 597, 599, 64, 63), (146, 623, 624, 626, 617, 615), (632, 641, 642, 644, 637, 634), (75, 144, 147, 616, 473, 76), (155, 751, 757, 758, 633, 158), (638, 649, 651, 652, 643, 640), (77, 148, 627, 629, 79, 78), (161, 653, 654, 656, 647, 645), (663, 671, 672, 674, 669, 666), (90, 159, 162, 646, 505, 91), (658, 781, 95, 19, 509), (665, 179, 681, 682, 673, 670), (105, 172, 175, 662, 535, 106), (92, 163, 657, 659, 94, 93), (549, 676, 687, 688, 345, 119), (176, 683, 684, 686, 677, 675), (693, 701, 702, 704, 699, 696), (111, 174, 177, 178, 112, 115), (695, 194, 711, 712, 703, 700), (120, 187, 190, 692, 565, 121), (107, 171, 173, 170, 109, 108), (579, 706, 717, 718, 341, 134), (191, 713, 714, 716, 707, 705), (723, 731, 732, 734, 729, 726), (126, 189, 192, 193, 127, 130), (725, 209, 741, 742, 733, 730), (135, 202, 205, 722, 595, 136), (122, 186, 188, 185, 124, 123), (609, 736, 747, 748, 337, 149), (206, 743, 744, 746, 737, 735), (753, 761, 762, 764, 759, 756), (141, 204, 207, 208, 142, 145), (755, 224, 771, 772, 763, 760), (150, 217, 220, 752, 625, 151), (137, 201, 203, 200, 139, 138), (639, 766, 777, 779, 10, 164), (221, 773, 774, 776, 767, 765), (783, 791, 792, 794, 789, 786), (156, 219, 222, 223, 157, 160), (785, 239, 801, 802, 793, 790), (165, 232, 235, 782, 655, 166), (152, 216, 218, 215, 154, 153), (519, 796, 807, 809, 14, 104), (236, 803, 804, 806, 797, 795), (812, 821, 822, 824, 817, 814), (96, 234, 237, 238, 97, 100), (245, 901, 907, 908, 813, 248), (818, 829, 831, 832, 823, 820), (167, 231, 233, 230, 169, 168), (251, 833, 834, 836, 827, 825), (843, 851, 852, 854, 849, 846), (180, 249, 252, 826, 685, 181), (838, 841, 8, 13, 689), (845, 269, 861, 862, 853, 850), (255, 262, 265, 842, 835, 256), (182, 253, 837, 839, 184, 183), (715, 856, 867, 868, 719, 198), (266, 863, 864, 866, 857, 855), (873, 881, 882, 884, 879, 876), (195, 264, 267, 268, 197, 196), (869, 871, 7, 12, 199), (875, 284, 891, 892, 883, 880), (270, 277, 280, 872, 865, 271), (257, 261, 263, 260, 259, 258), (745, 886, 897, 898, 749, 213), (281, 893, 894, 896, 887, 885), (903, 911, 912, 914, 909, 906), (210, 279, 282, 283, 212, 211), (899, 931, 6, 11, 214), (905, 299, 921, 922, 913, 910), (240, 292, 295, 902, 805, 241), (272, 276, 278, 275, 274, 273), (819, 916, 927, 929, 4, 254), (296, 923, 924, 926, 917, 915), (933, 941, 942, 944, 939, 936), (246, 294, 297, 298, 247, 250), (935, 949, 951, 952, 943, 940), (285, 307, 310, 932, 895, 286), (242, 291, 293, 290, 244, 243), (925, 950, 314, 0, 304, 303), (300, 955, 953, 315, 302, 301), (311, 316, 317, 957, 947, 945), (775, 946, 318, 319, 229, 228), (225, 309, 312, 313, 227, 226), (287, 306, 308, 305, 289, 288)])
_uv = me_icosphere.uv_layers.new(name='UVMap')
_uv.uv.foreach_set('vector', [0.2813, 0.9904, 0.5498, 0.8354, 0.5498, 0.5253, 0.2813, 0.3702, 0.01274, 0.5253, 0.01274, 0.8354, 0.2813, 0.9904, 0.5498, 0.8354, 0.5498, 0.5253, 0.2813, 0.3702, 0.01274, 0.5253, 0.01274, 0.8354, 0.2813, 0.9904, 0.5498, 0.8354, 0.5498, 0.5253, 0.2813, 0.3702, 0.01274, 0.5253, 0.01274, 0.8354, 0.2813, 0.9904, 0.5498, 0.8354, 0.5498, 0.5253, 0.2813, 0.3702, 0.01274, 0.5253, 0.01274, 0.8354, 0.2813, 0.9904, 0.5498, 0.8354, 0.5498, 0.5253, 0.2813, 0.3702, 0.01274, 0.5253, 0.01274, 0.8354, 0.6897, 0.5858, 0.9886, 0.3686, 0.8744, 0.01713, 0.5049, 0.01713, 0.3907, 0.3686, 0.2813, 0.9904, 0.5498, 0.8354, 0.5498, 0.5253, 0.2813, 0.3702, 0.01274, 0.5253, 0.01274, 0.8354, 0.2813, 0.9904, 0.5498, 0.8354, 0.5498, 0.5253, 0.2813, 0.3702, 0.01274, 0.5253, 0.01274, 0.8354, 0.2813, 0.9904, 0.5498, 0.8354, 0.5498, 0.5253, 0.2813, 0.3702, 0.01274, 0.5253, 0.01274, 0.8354, 0.2813, 0.9904, 0.5498, 0.8354, 0.5498, 0.5253, 0.2813, 0.3702, 0.01274, 0.5253, 0.01274, 0.8354, 0.2813, 0.9904, 0.5498, 0.8354, 0.5498, 0.5253, 0.2813, 0.3702, 0.01274, 0.5253, 0.01274, 0.8354, 0.2813, 0.9904, 0.5498, 0.8354, 0.5498, 0.5253, 0.2813, 0.3702, 0.01274, 0.5253, 0.01274, 0.8354, 0.2813, 0.9904, 0.5498, 0.8354, 0.5498, 0.5253, 0.2813, 0.3702, 0.01274, 0.5253, 0.01274, 0.8354, 0.2813, 0.9904, 0.5498, 0.8354, 0.5498, 0.5253, 0.2813, 0.3702, 0.01274, 0.5253, 0.01274, 0.8354, 0.2813, 0.9904, 0.5498, 0.8354, 0.5498, 0.5253, 0.2813, 0.3702, 0.01274, 0.5253, 0.01274, 0.8354, 0.6897, 0.5858, 0.9886, 0.3686, 0.8744, 0.01713, 0.5049, 0.01713, 0.3907, 0.3686, 0.6897, 0.5858, 0.9886, 0.3686, 0.8744, 0.01713, 0.5049, 0.01713, 0.3907, 0.3686, 0.2813, 0.9904, 0.5498, 0.8354, 0.5498, 0.5253, 0.2813, 0.3702, 0.01274, 0.5253, 0.01274, 0.8354, 0.2813, 0.9904, 0.5498, 0.8354, 0.5498, 0.5253, 0.2813, 0.3702, 0.01274, 0.5253, 0.01274, 0.8354, 0.2813, 0.9904, 0.5498, 0.8354, 0.5498, 0.5253, 0.2813, 0.3702, 0.01274, 0.5253, 0.01274, 0.8354, 0.2813, 0.9904, 0.5498, 0.8354, 0.5498, 0.5253, 0.2813, 0.3702, 0.01274, 0.5253, 0.01274, 0.8354, 0.2813, 0.9904, 0.5498, 0.8354, 0.5498, 0.5253, 0.2813, 0.3702, 0.01274, 0.5253, 0.01274, 0.8354, 0.2813, 0.9904, 0.5498, 0.8354, 0.5498, 0.5253, 0.2813, 0.3702, 0.01274, 0.5253, 0.01274, 0.8354, 0.2813, 0.9904, 0.5498, 0.8354, 0.5498, 0.5253, 0.2813, 0.3702, 0.01274, 0.5253, 0.01274, 0.8354, 0.2813, 0.9904, 0.5498, 0.8354, 0.5498, 0.5253, 0.2813, 0.3702, 0.01274, 0.5253, 0.01274, 0.8354, 0.2813, 0.9904, 0.5498, 0.8354, 0.5498, 0.5253, 0.2813, 0.3702, 0.01274, 0.5253, 0.01274, 0.8354, 0.2813, 0.9904, 0.5498, 0.8354, 0.5498, 0.5253, 0.2813, 0.3702, 0.01274, 0.5253, 0.01274, 0.8354, 0.2813, 0.9904, 0.5498, 0.8354, 0.5498, 0.5253, 0.2813, 0.3702, 0.01274, 0.5253, 0.01274, 0.8354, 0.6897, 0.5858, 0.9886, 0.3686, 0.8744, 0.01713, 0.5049, 0.01713, 0.3907, 0.3686, 0.2813, 0.9904, 0.5498, 0.8354, 0.5498, 0.5253, 0.2813, 0.3702, 0.01274, 0.5253, 0.01274, 0.8354, 0.2813, 0.9904, 0.5498, 0.8354, 0.5498, 0.5253, 0.2813, 0.3702, 0.01274, 0.5253, 0.01274, 0.8354, 0.2813, 0.9904, 0.5498, 0.8354, 0.5498, 0.5253, 0.2813, 0.3702, 0.01274, 0.5253, 0.01274, 0.8354, 0.2813, 0.9904, 0.5498, 0.8354, 0.5498, 0.5253, 0.2813, 0.3702, 0.01274, 0.5253, 0.01274, 0.8354, 0.2813, 0.9904, 0.5498, 0.8354, 0.5498, 0.5253, 0.2813, 0.3702, 0.01274, 0.5253, 0.01274, 0.8354, 0.2813, 0.9904, 0.5498, 0.8354, 0.5498, 0.5253, 0.2813, 0.3702, 0.01274, 0.5253, 0.01274, 0.8354, 0.2813, 0.9904, 0.5498, 0.8354, 0.5498, 0.5253, 0.2813, 0.3702, 0.01274, 0.5253, 0.01274, 0.8354, 0.6897, 0.5858, 0.9886, 0.3686, 0.8744, 0.01713, 0.5049, 0.01713, 0.3907, 0.3686, 0.2813, 0.9904, 0.5498, 0.8354, 0.5498, 0.5253, 0.2813, 0.3702, 0.01274, 0.5253, 0.01274, 0.8354, 0.6897, 0.5858, 0.9886, 0.3686, 0.8744, 0.01713, 0.5049, 0.01713, 0.3907, 0.3686, 0.2813, 0.9904, 0.5498, 0.8354, 0.5498, 0.5253, 0.2813, 0.3702, 0.01274, 0.5253, 0.01274, 0.8354, 0.2813, 0.9904, 0.5498, 0.8354, 0.5498, 0.5253, 0.2813, 0.3702, 0.01274, 0.5253, 0.01274, 0.8354, 0.2813, 0.9904, 0.5498, 0.8354, 0.5498, 0.5253, 0.2813, 0.3702, 0.01274, 0.5253, 0.01274, 0.8354, 0.2813, 0.9904, 0.5498, 0.8354, 0.5498, 0.5253, 0.2813, 0.3702, 0.01274, 0.5253, 0.01274, 0.8354, 0.2813, 0.9904, 0.5498, 0.8354, 0.5498, 0.5253, 0.2813, 0.3702, 0.01274, 0.5253, 0.01274, 0.8354, 0.6897, 0.5858, 0.9886, 0.3686, 0.8744, 0.01713, 0.5049, 0.01713, 0.3907, 0.3686, 0.2813, 0.9904, 0.5498, 0.8354, 0.5498, 0.5253, 0.2813, 0.3702, 0.01274, 0.5253, 0.01274, 0.8354, 0.2813, 0.9904, 0.5498, 0.8354, 0.5498, 0.5253, 0.2813, 0.3702, 0.01274, 0.5253, 0.01274, 0.8354, 0.2813, 0.9904, 0.5498, 0.8354, 0.5498, 0.5253, 0.2813, 0.3702, 0.01274, 0.5253, 0.01274, 0.8354, 0.2813, 0.9904, 0.5498, 0.8354, 0.5498, 0.5253, 0.2813, 0.3702, 0.01274, 0.5253, 0.01274, 0.8354, 0.2813, 0.9904, 0.5498, 0.8354, 0.5498, 0.5253, 0.2813, 0.3702, 0.01274, 0.5253, 0.01274, 0.8354, 0.2813, 0.9904, 0.5498, 0.8354, 0.5498, 0.5253, 0.2813, 0.3702, 0.01274, 0.5253, 0.01274, 0.8354, 0.6897, 0.5858, 0.9886, 0.3686, 0.8744, 0.01713, 0.5049, 0.01713, 0.3907, 0.3686, 0.2813, 0.9904, 0.5498, 0.8354, 0.5498, 0.5253, 0.2813, 0.3702, 0.01274, 0.5253, 0.01274, 0.8354, 0.2813, 0.9904, 0.5498, 0.8354, 0.5498, 0.5253, 0.2813, 0.3702, 0.01274, 0.5253, 0.01274, 0.8354, 0.2813, 0.9904, 0.5498, 0.8354, 0.5498, 0.5253, 0.2813, 0.3702, 0.01274, 0.5253, 0.01274, 0.8354, 0.2813, 0.9904, 0.5498, 0.8354, 0.5498, 0.5253, 0.2813, 0.3702, 0.01274, 0.5253, 0.01274, 0.8354, 0.2813, 0.9904, 0.5498, 0.8354, 0.5498, 0.5253, 0.2813, 0.3702, 0.01274, 0.5253, 0.01274, 0.8354, 0.2813, 0.9904, 0.5498, 0.8354, 0.5498, 0.5253, 0.2813, 0.3702, 0.01274, 0.5253, 0.01274, 0.8354, 0.2813, 0.9904, 0.5498, 0.8354, 0.5498, 0.5253, 0.2813, 0.3702, 0.01274, 0.5253, 0.01274, 0.8354, 0.2813, 0.9904, 0.5498, 0.8354, 0.5498, 0.5253, 0.2813, 0.3702, 0.01274, 0.5253, 0.01274, 0.8354, 0.2813, 0.9904, 0.5498, 0.8354, 0.5498, 0.5253, 0.2813, 0.3702, 0.01274, 0.5253, 0.01274, 0.8354, 0.2813, 0.9904, 0.5498, 0.8354, 0.5498, 0.5253, 0.2813, 0.3702, 0.01274, 0.5253, 0.01274, 0.8354, 0.2813, 0.9904, 0.5498, 0.8354, 0.5498, 0.5253, 0.2813, 0.3702, 0.01274, 0.5253, 0.01274, 0.8354, 0.2813, 0.9904, 0.5498, 0.8354, 0.5498, 0.5253, 0.2813, 0.3702, 0.01274, 0.5253, 0.01274, 0.8354, 0.2813, 0.9904, 0.5498, 0.8354, 0.5498, 0.5253, 0.2813, 0.3702, 0.01274, 0.5253, 0.01274, 0.8354, 0.2813, 0.9904, 0.5498, 0.8354, 0.5498, 0.5253, 0.2813, 0.3702, 0.01274, 0.5253, 0.01274, 0.8354, 0.2813, 0.9904, 0.5498, 0.8354, 0.5498, 0.5253, 0.2813, 0.3702, 0.01274, 0.5253, 0.01274, 0.8354, 0.2813, 0.9904, 0.5498, 0.8354, 0.5498, 0.5253, 0.2813, 0.3702, 0.01274, 0.5253, 0.01274, 0.8354, 0.2813, 0.9904, 0.5498, 0.8354, 0.5498, 0.5253, 0.2813, 0.3702, 0.01274, 0.5253, 0.01274, 0.8354, 0.2813, 0.9904, 0.5498, 0.8354, 0.5498, 0.5253, 0.2813, 0.3702, 0.01274, 0.5253, 0.01274, 0.8354, 0.2813, 0.9904, 0.5498, 0.8354, 0.5498, 0.5253, 0.2813, 0.3702, 0.01274, 0.5253, 0.01274, 0.8354, 0.2813, 0.9904, 0.5498, 0.8354, 0.5498, 0.5253, 0.2813, 0.3702, 0.01274, 0.5253, 0.01274, 0.8354, 0.2813, 0.9904, 0.5498, 0.8354, 0.5498, 0.5253, 0.2813, 0.3702, 0.01274, 0.5253, 0.01274, 0.8354, 0.2813, 0.9904, 0.5498, 0.8354, 0.5498, 0.5253, 0.2813, 0.3702, 0.01274, 0.5253, 0.01274, 0.8354, 0.2813, 0.9904, 0.5498, 0.8354, 0.5498, 0.5253, 0.2813, 0.3702, 0.01274, 0.5253, 0.01274, 0.8354, 0.2813, 0.9904, 0.5498, 0.8354, 0.5498, 0.5253, 0.2813, 0.3702, 0.01274, 0.5253, 0.01274, 0.8354, 0.2813, 0.9904, 0.5498, 0.8354, 0.5498, 0.5253, 0.2813, 0.3702, 0.01274, 0.5253, 0.01274, 0.8354, 0.2813, 0.9904, 0.5498, 0.8354, 0.5498, 0.5253, 0.2813, 0.3702, 0.01274, 0.5253, 0.01274, 0.8354, 0.2813, 0.9904, 0.5498, 0.8354, 0.5498, 0.5253, 0.2813, 0.3702, 0.01274, 0.5253, 0.01274, 0.8354, 0.2813, 0.9904, 0.5498, 0.8354, 0.5498, 0.5253, 0.2813, 0.3702, 0.01274, 0.5253, 0.01274, 0.8354, 0.2813, 0.9904, 0.5498, 0.8354, 0.5498, 0.5253, 0.2813, 0.3702, 0.01274, 0.5253, 0.01274, 0.8354, 0.2813, 0.9904, 0.5498, 0.8354, 0.5498, 0.5253, 0.2813, 0.3702, 0.01274, 0.5253, 0.01274, 0.8354, 0.2813, 0.9904, 0.5498, 0.8354, 0.5498, 0.5253, 0.2813, 0.3702, 0.01274, 0.5253, 0.01274, 0.8354, 0.2813, 0.9904, 0.5498, 0.8354, 0.5498, 0.5253, 0.2813, 0.3702, 0.01274, 0.5253, 0.01274, 0.8354, 0.2813, 0.9904, 0.5498, 0.8354, 0.5498, 0.5253, 0.2813, 0.3702, 0.01274, 0.5253, 0.01274, 0.8354, 0.2813, 0.9904, 0.5498, 0.8354, 0.5498, 0.5253, 0.2813, 0.3702, 0.01274, 0.5253, 0.01274, 0.8354, 0.2813, 0.9904, 0.5498, 0.8354, 0.5498, 0.5253, 0.2813, 0.3702, 0.01274, 0.5253, 0.01274, 0.8354, 0.6897, 0.5858, 0.9886, 0.3686, 0.8744, 0.01713, 0.5049, 0.01713, 0.3907, 0.3686, 0.2813, 0.9904, 0.5498, 0.8354, 0.5498, 0.5253, 0.2813, 0.3702, 0.01274, 0.5253, 0.01274, 0.8354, 0.2813, 0.9904, 0.5498, 0.8354, 0.5498, 0.5253, 0.2813, 0.3702, 0.01274, 0.5253, 0.01274, 0.8354, 0.2813, 0.9904, 0.5498, 0.8354, 0.5498, 0.5253, 0.2813, 0.3702, 0.01274, 0.5253, 0.01274, 0.8354, 0.2813, 0.9904, 0.5498, 0.8354, 0.5498, 0.5253, 0.2813, 0.3702, 0.01274, 0.5253, 0.01274, 0.8354, 0.2813, 0.9904, 0.5498, 0.8354, 0.5498, 0.5253, 0.2813, 0.3702, 0.01274, 0.5253, 0.01274, 0.8354, 0.2813, 0.9904, 0.5498, 0.8354, 0.5498, 0.5253, 0.2813, 0.3702, 0.01274, 0.5253, 0.01274, 0.8354, 0.2813, 0.9904, 0.5498, 0.8354, 0.5498, 0.5253, 0.2813, 0.3702, 0.01274, 0.5253, 0.01274, 0.8354, 0.2813, 0.9904, 0.5498, 0.8354, 0.5498, 0.5253, 0.2813, 0.3702, 0.01274, 0.5253, 0.01274, 0.8354, 0.2813, 0.9904, 0.5498, 0.8354, 0.5498, 0.5253, 0.2813, 0.3702, 0.01274, 0.5253, 0.01274, 0.8354, 0.2813, 0.9904, 0.5498, 0.8354, 0.5498, 0.5253, 0.2813, 0.3702, 0.01274, 0.5253, 0.01274, 0.8354, 0.2813, 0.9904, 0.5498, 0.8354, 0.5498, 0.5253, 0.2813, 0.3702, 0.01274, 0.5253, 0.01274, 0.8354, 0.2813, 0.9904, 0.5498, 0.8354, 0.5498, 0.5253, 0.2813, 0.3702, 0.01274, 0.5253, 0.01274, 0.8354, 0.2813, 0.9904, 0.5498, 0.8354, 0.5498, 0.5253, 0.2813, 0.3702, 0.01274, 0.5253, 0.01274, 0.8354, 0.2813, 0.9904, 0.5498, 0.8354, 0.5498, 0.5253, 0.2813, 0.3702, 0.01274, 0.5253, 0.01274, 0.8354, 0.2813, 0.9904, 0.5498, 0.8354, 0.5498, 0.5253, 0.2813, 0.3702, 0.01274, 0.5253, 0.01274, 0.8354, 0.2813, 0.9904, 0.5498, 0.8354, 0.5498, 0.5253, 0.2813, 0.3702, 0.01274, 0.5253, 0.01274, 0.8354, 0.2813, 0.9904, 0.5498, 0.8354, 0.5498, 0.5253, 0.2813, 0.3702, 0.01274, 0.5253, 0.01274, 0.8354, 0.2813, 0.9904, 0.5498, 0.8354, 0.5498, 0.5253, 0.2813, 0.3702, 0.01274, 0.5253, 0.01274, 0.8354, 0.2813, 0.9904, 0.5498, 0.8354, 0.5498, 0.5253, 0.2813, 0.3702, 0.01274, 0.5253, 0.01274, 0.8354, 0.2813, 0.9904, 0.5498, 0.8354, 0.5498, 0.5253, 0.2813, 0.3702, 0.01274, 0.5253, 0.01274, 0.8354, 0.2813, 0.9904, 0.5498, 0.8354, 0.5498, 0.5253, 0.2813, 0.3702, 0.01274, 0.5253, 0.01274, 0.8354, 0.2813, 0.9904, 0.5498, 0.8354, 0.5498, 0.5253, 0.2813, 0.3702, 0.01274, 0.5253, 0.01274, 0.8354, 0.2813, 0.9904, 0.5498, 0.8354, 0.5498, 0.5253, 0.2813, 0.3702, 0.01274, 0.5253, 0.01274, 0.8354, 0.2813, 0.9904, 0.5498, 0.8354, 0.5498, 0.5253, 0.2813, 0.3702, 0.01274, 0.5253, 0.01274, 0.8354, 0.2813, 0.9904, 0.5498, 0.8354, 0.5498, 0.5253, 0.2813, 0.3702, 0.01274, 0.5253, 0.01274, 0.8354, 0.2813, 0.9904, 0.5498, 0.8354, 0.5498, 0.5253, 0.2813, 0.3702, 0.01274, 0.5253, 0.01274, 0.8354, 0.2813, 0.9904, 0.5498, 0.8354, 0.5498, 0.5253, 0.2813, 0.3702, 0.01274, 0.5253, 0.01274, 0.8354, 0.2813, 0.9904, 0.5498, 0.8354, 0.5498, 0.5253, 0.2813, 0.3702, 0.01274, 0.5253, 0.01274, 0.8354, 0.2813, 0.9904, 0.5498, 0.8354, 0.5498, 0.5253, 0.2813, 0.3702, 0.01274, 0.5253, 0.01274, 0.8354, 0.2813, 0.9904, 0.5498, 0.8354, 0.5498, 0.5253, 0.2813, 0.3702, 0.01274, 0.5253, 0.01274, 0.8354, 0.2813, 0.9904, 0.5498, 0.8354, 0.5498, 0.5253, 0.2813, 0.3702, 0.01274, 0.5253, 0.01274, 0.8354, 0.2813, 0.9904, 0.5498, 0.8354, 0.5498, 0.5253, 0.2813, 0.3702, 0.01274, 0.5253, 0.01274, 0.8354, 0.2813, 0.9904, 0.5498, 0.8354, 0.5498, 0.5253, 0.2813, 0.3702, 0.01274, 0.5253, 0.01274, 0.8354, 0.2813, 0.9904, 0.5498, 0.8354, 0.5498, 0.5253, 0.2813, 0.3702, 0.01274, 0.5253, 0.01274, 0.8354, 0.2813, 0.9904, 0.5498, 0.8354, 0.5498, 0.5253, 0.2813, 0.3702, 0.01274, 0.5253, 0.01274, 0.8354, 0.2813, 0.9904, 0.5498, 0.8354, 0.5498, 0.5253, 0.2813, 0.3702, 0.01274, 0.5253, 0.01274, 0.8354, 0.2813, 0.9904, 0.5498, 0.8354, 0.5498, 0.5253, 0.2813, 0.3702, 0.01274, 0.5253, 0.01274, 0.8354, 0.2813, 0.9904, 0.5498, 0.8354, 0.5498, 0.5253, 0.2813, 0.3702, 0.01274, 0.5253, 0.01274, 0.8354, 0.2813, 0.9904, 0.5498, 0.8354, 0.5498, 0.5253, 0.2813, 0.3702, 0.01274, 0.5253, 0.01274, 0.8354, 0.2813, 0.9904, 0.5498, 0.8354, 0.5498, 0.5253, 0.2813, 0.3702, 0.01274, 0.5253, 0.01274, 0.8354, 0.2813, 0.9904, 0.5498, 0.8354, 0.5498, 0.5253, 0.2813, 0.3702, 0.01274, 0.5253, 0.01274, 0.8354, 0.6897, 0.5858, 0.9886, 0.3686, 0.8744, 0.01713, 0.5049, 0.01713, 0.3907, 0.3686, 0.2813, 0.9904, 0.5498, 0.8354, 0.5498, 0.5253, 0.2813, 0.3702, 0.01274, 0.5253, 0.01274, 0.8354, 0.2813, 0.9904, 0.5498, 0.8354, 0.5498, 0.5253, 0.2813, 0.3702, 0.01274, 0.5253, 0.01274, 0.8354, 0.2813, 0.9904, 0.5498, 0.8354, 0.5498, 0.5253, 0.2813, 0.3702, 0.01274, 0.5253, 0.01274, 0.8354, 0.2813, 0.9904, 0.5498, 0.8354, 0.5498, 0.5253, 0.2813, 0.3702, 0.01274, 0.5253, 0.01274, 0.8354, 0.2813, 0.9904, 0.5498, 0.8354, 0.5498, 0.5253, 0.2813, 0.3702, 0.01274, 0.5253, 0.01274, 0.8354, 0.2813, 0.9904, 0.5498, 0.8354, 0.5498, 0.5253, 0.2813, 0.3702, 0.01274, 0.5253, 0.01274, 0.8354, 0.2813, 0.9904, 0.5498, 0.8354, 0.5498, 0.5253, 0.2813, 0.3702, 0.01274, 0.5253, 0.01274, 0.8354, 0.6897, 0.5858, 0.9886, 0.3686, 0.8744, 0.01713, 0.5049, 0.01713, 0.3907, 0.3686, 0.2813, 0.9904, 0.5498, 0.8354, 0.5498, 0.5253, 0.2813, 0.3702, 0.01274, 0.5253, 0.01274, 0.8354, 0.2813, 0.9904, 0.5498, 0.8354, 0.5498, 0.5253, 0.2813, 0.3702, 0.01274, 0.5253, 0.01274, 0.8354, 0.2813, 0.9904, 0.5498, 0.8354, 0.5498, 0.5253, 0.2813, 0.3702, 0.01274, 0.5253, 0.01274, 0.8354, 0.2813, 0.9904, 0.5498, 0.8354, 0.5498, 0.5253, 0.2813, 0.3702, 0.01274, 0.5253, 0.01274, 0.8354, 0.2813, 0.9904, 0.5498, 0.8354, 0.5498, 0.5253, 0.2813, 0.3702, 0.01274, 0.5253, 0.01274, 0.8354, 0.2813, 0.9904, 0.5498, 0.8354, 0.5498, 0.5253, 0.2813, 0.3702, 0.01274, 0.5253, 0.01274, 0.8354, 0.2813, 0.9904, 0.5498, 0.8354, 0.5498, 0.5253, 0.2813, 0.3702, 0.01274, 0.5253, 0.01274, 0.8354, 0.6897, 0.5858, 0.9886, 0.3686, 0.8744, 0.01713, 0.5049, 0.01713, 0.3907, 0.3686, 0.2813, 0.9904, 0.5498, 0.8354, 0.5498, 0.5253, 0.2813, 0.3702, 0.01274, 0.5253, 0.01274, 0.8354, 0.2813, 0.9904, 0.5498, 0.8354, 0.5498, 0.5253, 0.2813, 0.3702, 0.01274, 0.5253, 0.01274, 0.8354, 0.2813, 0.9904, 0.5498, 0.8354, 0.5498, 0.5253, 0.2813, 0.3702, 0.01274, 0.5253, 0.01274, 0.8354, 0.2813, 0.9904, 0.5498, 0.8354, 0.5498, 0.5253, 0.2813, 0.3702, 0.01274, 0.5253, 0.01274, 0.8354, 0.2813, 0.9904, 0.5498, 0.8354, 0.5498, 0.5253, 0.2813, 0.3702, 0.01274, 0.5253, 0.01274, 0.8354, 0.2813, 0.9904, 0.5498, 0.8354, 0.5498, 0.5253, 0.2813, 0.3702, 0.01274, 0.5253, 0.01274, 0.8354, 0.2813, 0.9904, 0.5498, 0.8354, 0.5498, 0.5253, 0.2813, 0.3702, 0.01274, 0.5253, 0.01274, 0.8354, 0.2813, 0.9904, 0.5498, 0.8354, 0.5498, 0.5253, 0.2813, 0.3702, 0.01274, 0.5253, 0.01274, 0.8354, 0.2813, 0.9904, 0.5498, 0.8354, 0.5498, 0.5253, 0.2813, 0.3702, 0.01274, 0.5253, 0.01274, 0.8354, 0.2813, 0.9904, 0.5498, 0.8354, 0.5498, 0.5253, 0.2813, 0.3702, 0.01274, 0.5253, 0.01274, 0.8354, 0.2813, 0.9904, 0.5498, 0.8354, 0.5498, 0.5253, 0.2813, 0.3702, 0.01274, 0.5253, 0.01274, 0.8354, 0.2813, 0.9904, 0.5498, 0.8354, 0.5498, 0.5253, 0.2813, 0.3702, 0.01274, 0.5253, 0.01274, 0.8354, 0.2813, 0.9904, 0.5498, 0.8354, 0.5498, 0.5253, 0.2813, 0.3702, 0.01274, 0.5253, 0.01274, 0.8354, 0.2813, 0.9904, 0.5498, 0.8354, 0.5498, 0.5253, 0.2813, 0.3702, 0.01274, 0.5253, 0.01274, 0.8354, 0.2813, 0.9904, 0.5498, 0.8354, 0.5498, 0.5253, 0.2813, 0.3702, 0.01274, 0.5253, 0.01274, 0.8354, 0.2813, 0.9904, 0.5498, 0.8354, 0.5498, 0.5253, 0.2813, 0.3702, 0.01274, 0.5253, 0.01274, 0.8354])
me_icosphere.update()

# ---- objects
ob_shield = bpy.data.objects.new('Shield', me_icosphere)

# ---- transforms, parenting, visibility, modifiers, constraints
ob_shield.location = (0.0, 0.0, 0.0)

# ---- collection membership
col_collection.objects.link(ob_shield)

# ---- scene / render settings (as saved in the file)
scene.frame_start = 1; scene.frame_end = 250; scene.frame_set(1)
scene.render.engine = 'BLENDER_EEVEE_NEXT'
bpy.context.view_layer.update()

# ---- added for rendering (the .blend has no active camera and no usable light): camera, sun
cam_auto = bpy.data.cameras.new('AutoCamera')
cam_auto.lens = 50.0
cam_auto.sensor_width = 36.0
cam_auto.clip_end = 1000.0
ob_auto_camera = bpy.data.objects.new('AutoCamera', cam_auto)
scene.collection.objects.link(ob_auto_camera)
ob_auto_camera.location = (3.10799, -3.72959, 2.48639)
ob_auto_camera.rotation_euler = (1.09748, -7.21219e-08, 0.694738)
scene.camera = ob_auto_camera
light_auto_sun = bpy.data.lights.new('AutoSun', 'SUN')
light_auto_sun.energy = 3.0
light_auto_sun.angle = 0.0523599
ob_auto_sun = bpy.data.objects.new('AutoSun', light_auto_sun)
scene.collection.objects.link(ob_auto_sun)
ob_auto_sun.rotation_euler = (0.872665, 0.174533, 0.523599)
bpy.context.view_layer.update()
